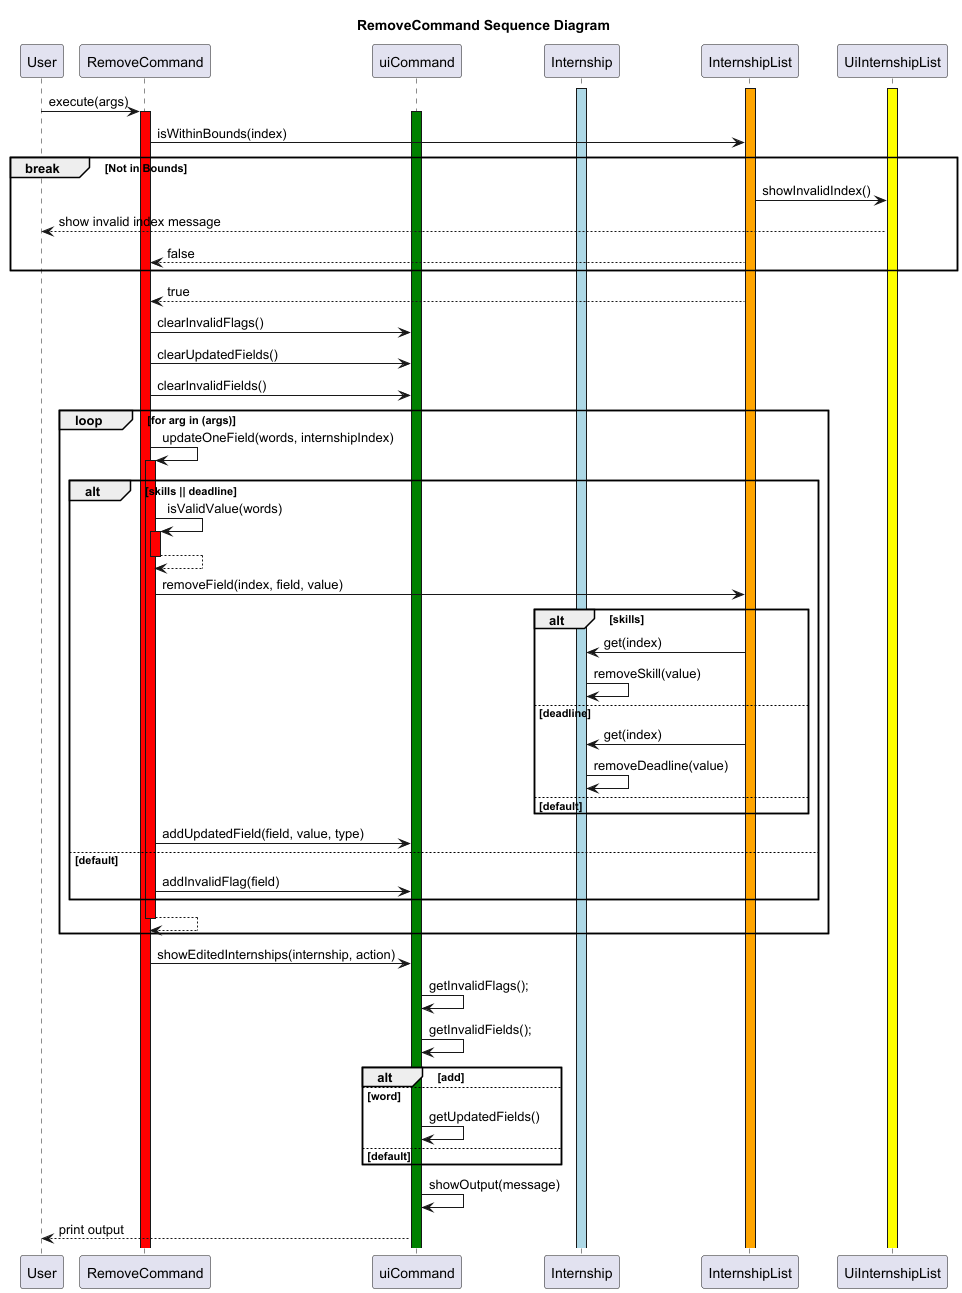

The diagram above was rendered by PlantUML. Its source (embedded in the PNG):
@startuml
title RemoveCommand Sequence Diagram

participant User
participant RemoveCommand
participant uiCommand
participant Internship
participant InternshipList
participant UiInternshipList

activate InternshipList #orange
activate UiInternshipList #yellow
activate Internship #lightblue

User -> RemoveCommand:execute(args)
activate RemoveCommand #red
activate uiCommand #green

RemoveCommand -> InternshipList:isWithinBounds(index)
break Not in Bounds
    InternshipList -> UiInternshipList:showInvalidIndex()
    UiInternshipList --> User:show invalid index message
    InternshipList --> RemoveCommand: false
end

InternshipList --> RemoveCommand: true

RemoveCommand -> uiCommand:clearInvalidFlags()
RemoveCommand -> uiCommand:clearUpdatedFields()
RemoveCommand -> uiCommand:clearInvalidFields()

loop for arg in (args)
    RemoveCommand -> RemoveCommand:updateOneField(words, internshipIndex)
    activate RemoveCommand #red
    alt skills || deadline
        RemoveCommand -> RemoveCommand:isValidValue(words)
        activate RemoveCommand #red
        RemoveCommand --> RemoveCommand
        deactivate RemoveCommand

        RemoveCommand -> InternshipList:removeField(index, field, value)
        alt skills
            InternshipList -> Internship:get(index)
            Internship -> Internship:removeSkill(value)
        else deadline
            InternshipList -> Internship:get(index)
            Internship -> Internship:removeDeadline(value)
        else default
        end

        RemoveCommand -> uiCommand:addUpdatedField(field, value, type)

    else default
        RemoveCommand -> uiCommand:addInvalidFlag(field)
    end

    RemoveCommand --> RemoveCommand
    deactivate RemoveCommand
end

RemoveCommand -> uiCommand:showEditedInternships(internship, action)

uiCommand -> uiCommand:getInvalidFlags();
uiCommand -> uiCommand:getInvalidFields();

alt add

else word
 uiCommand -> uiCommand:getUpdatedFields()

else default

end

uiCommand -> uiCommand:showOutput(message)
uiCommand --> User:print output

@enduml